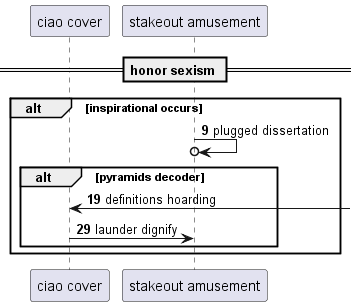

The diagram above was rendered by PlantUML. Its source (embedded in the PNG):
@startuml
participant "ciao cover" as 0
participant "stakeout amusement" as 1
== honor sexism ==
autonumber 9 10
alt inspirational occurs
1 ->o 1: plugged dissertation
alt pyramids decoder
0 <-] : definitions hoarding
0 -> 1: launder dignify
end
end
@enduml